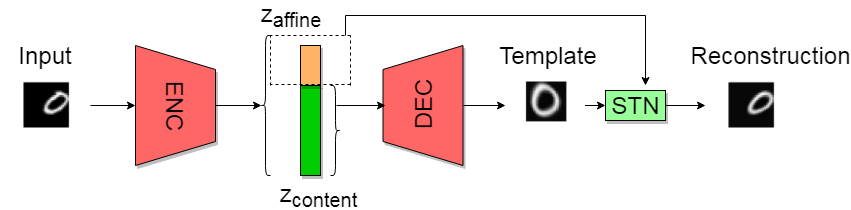

The diagram above was exported from draw.io. Its source (the exported page's mxGraphModel, read from the mxfile embedded in the PNG):
<mxGraphModel dx="1394" dy="747" grid="1" gridSize="10" guides="1" tooltips="1" connect="1" arrows="1" fold="1" page="1" pageScale="1" pageWidth="850" pageHeight="1100" background="none" math="0" shadow="0">
  <root>
    <mxCell id="0" />
    <mxCell id="1" parent="0" />
    <mxCell id="bFLbXXXs5y_t9_yiEa1A-1" value="&lt;font style=&quot;font-size: 24px&quot;&gt;ENC&lt;/font&gt;" style="shape=trapezoid;perimeter=trapezoidPerimeter;whiteSpace=wrap;html=1;rotation=90;fillColor=#FF6666;shadow=1;" parent="1" vertex="1">
      <mxGeometry x="150" y="360" width="120" height="80" as="geometry" />
    </mxCell>
    <mxCell id="bFLbXXXs5y_t9_yiEa1A-2" value="&lt;font style=&quot;font-size: 24px&quot;&gt;DEC&lt;/font&gt;" style="shape=trapezoid;perimeter=trapezoidPerimeter;whiteSpace=wrap;html=1;rotation=-90;fillColor=#FF6666;shadow=1;" parent="1" vertex="1">
      <mxGeometry x="397.5" y="360" width="120" height="80" as="geometry" />
    </mxCell>
    <mxCell id="bFLbXXXs5y_t9_yiEa1A-4" value="" style="rounded=0;whiteSpace=wrap;html=1;fillColor=#00CC00;shadow=1;" parent="1" vertex="1">
      <mxGeometry x="335" y="380" width="20" height="90" as="geometry" />
    </mxCell>
    <mxCell id="bFLbXXXs5y_t9_yiEa1A-5" value="" style="rounded=0;whiteSpace=wrap;html=1;fillColor=#FFB366;shadow=1;" parent="1" vertex="1">
      <mxGeometry x="335" y="340" width="20" height="40" as="geometry" />
    </mxCell>
    <mxCell id="bFLbXXXs5y_t9_yiEa1A-12" value="" style="shape=curlyBracket;whiteSpace=wrap;html=1;rounded=1;rotation=180;" parent="1" vertex="1">
      <mxGeometry x="365" y="380" width="10" height="90" as="geometry" />
    </mxCell>
    <mxCell id="bFLbXXXs5y_t9_yiEa1A-21" value="" style="endArrow=none;dashed=1;html=1;" parent="1" edge="1">
      <mxGeometry width="50" height="50" relative="1" as="geometry">
        <mxPoint x="305" y="380" as="sourcePoint" />
        <mxPoint x="305" y="330" as="targetPoint" />
      </mxGeometry>
    </mxCell>
    <mxCell id="bFLbXXXs5y_t9_yiEa1A-22" value="" style="endArrow=none;dashed=1;html=1;" parent="1" edge="1">
      <mxGeometry width="50" height="50" relative="1" as="geometry">
        <mxPoint x="385" y="330" as="sourcePoint" />
        <mxPoint x="305" y="330" as="targetPoint" />
      </mxGeometry>
    </mxCell>
    <mxCell id="bFLbXXXs5y_t9_yiEa1A-23" value="" style="endArrow=none;dashed=1;html=1;" parent="1" edge="1">
      <mxGeometry width="50" height="50" relative="1" as="geometry">
        <mxPoint x="385" y="379" as="sourcePoint" />
        <mxPoint x="305" y="379" as="targetPoint" />
      </mxGeometry>
    </mxCell>
    <mxCell id="bFLbXXXs5y_t9_yiEa1A-24" value="" style="endArrow=none;dashed=1;html=1;" parent="1" edge="1">
      <mxGeometry width="50" height="50" relative="1" as="geometry">
        <mxPoint x="385" y="380" as="sourcePoint" />
        <mxPoint x="385" y="330" as="targetPoint" />
      </mxGeometry>
    </mxCell>
    <mxCell id="bFLbXXXs5y_t9_yiEa1A-28" value="&lt;font style=&quot;font-size: 24px&quot;&gt;STN&lt;/font&gt;" style="rounded=0;whiteSpace=wrap;html=1;shadow=1;fillColor=#99FF99;" parent="1" vertex="1">
      <mxGeometry x="640" y="385" width="60" height="30" as="geometry" />
    </mxCell>
    <mxCell id="bFLbXXXs5y_t9_yiEa1A-30" value="" style="endArrow=classic;html=1;entryX=0.1;entryY=0.5;entryDx=0;entryDy=0;entryPerimeter=0;" parent="1" target="bFLbXXXs5y_t9_yiEa1A-31" edge="1">
      <mxGeometry width="50" height="50" relative="1" as="geometry">
        <mxPoint x="250" y="400" as="sourcePoint" />
        <mxPoint x="225" y="490" as="targetPoint" />
      </mxGeometry>
    </mxCell>
    <mxCell id="bFLbXXXs5y_t9_yiEa1A-31" value="" style="shape=curlyBracket;whiteSpace=wrap;html=1;rounded=1;rotation=0;" parent="1" vertex="1">
      <mxGeometry x="295" y="330" width="10" height="140" as="geometry" />
    </mxCell>
    <mxCell id="bFLbXXXs5y_t9_yiEa1A-32" value="" style="endArrow=classic;html=1;" parent="1" edge="1">
      <mxGeometry width="50" height="50" relative="1" as="geometry">
        <mxPoint x="371" y="400" as="sourcePoint" />
        <mxPoint x="420" y="400" as="targetPoint" />
      </mxGeometry>
    </mxCell>
    <mxCell id="bFLbXXXs5y_t9_yiEa1A-34" value="" style="endArrow=classic;html=1;exitX=0.5;exitY=1;exitDx=0;exitDy=0;" parent="1" source="bFLbXXXs5y_t9_yiEa1A-2" edge="1">
      <mxGeometry width="50" height="50" relative="1" as="geometry">
        <mxPoint x="245" y="410" as="sourcePoint" />
        <mxPoint x="540" y="400" as="targetPoint" />
        <Array as="points" />
      </mxGeometry>
    </mxCell>
    <mxCell id="bFLbXXXs5y_t9_yiEa1A-44" value="" style="endArrow=classic;html=1;exitX=0.857;exitY=0.444;exitDx=0;exitDy=0;exitPerimeter=0;" parent="1" edge="1">
      <mxGeometry width="50" height="50" relative="1" as="geometry">
        <mxPoint x="600" y="400" as="sourcePoint" />
        <mxPoint x="640" y="400" as="targetPoint" />
        <Array as="points" />
      </mxGeometry>
    </mxCell>
    <mxCell id="bFLbXXXs5y_t9_yiEa1A-45" value="" style="endArrow=classic;html=1;exitX=1;exitY=0.5;exitDx=0;exitDy=0;" parent="1" source="bFLbXXXs5y_t9_yiEa1A-28" edge="1">
      <mxGeometry width="50" height="50" relative="1" as="geometry">
        <mxPoint x="636" y="410" as="sourcePoint" />
        <mxPoint x="740" y="400" as="targetPoint" />
        <Array as="points" />
      </mxGeometry>
    </mxCell>
    <mxCell id="bFLbXXXs5y_t9_yiEa1A-48" value="&lt;font style=&quot;font-size: 24px&quot;&gt;z&lt;sub&gt;affine&lt;/sub&gt;&lt;/font&gt;" style="text;html=1;strokeColor=none;fillColor=none;align=center;verticalAlign=middle;whiteSpace=wrap;rounded=0;" parent="1" vertex="1">
      <mxGeometry x="305" y="300" width="40" height="20" as="geometry" />
    </mxCell>
    <mxCell id="bFLbXXXs5y_t9_yiEa1A-49" value="&lt;font style=&quot;font-size: 24px&quot;&gt;z&lt;sub&gt;content&lt;/sub&gt;&lt;/font&gt;" style="text;html=1;strokeColor=none;fillColor=none;align=center;verticalAlign=middle;whiteSpace=wrap;rounded=0;" parent="1" vertex="1">
      <mxGeometry x="325" y="480" width="55" height="20" as="geometry" />
    </mxCell>
    <mxCell id="ore9tDAA-JSjx2O9Zgox-2" value="" style="endArrow=classic;html=1;entryX=0.5;entryY=1;entryDx=0;entryDy=0;" edge="1" parent="1" source="ore9tDAA-JSjx2O9Zgox-17" target="bFLbXXXs5y_t9_yiEa1A-1">
      <mxGeometry width="50" height="50" relative="1" as="geometry">
        <mxPoint x="120" y="400" as="sourcePoint" />
        <mxPoint x="306" y="410" as="targetPoint" />
      </mxGeometry>
    </mxCell>
    <mxCell id="ore9tDAA-JSjx2O9Zgox-17" value="" style="shape=image;verticalLabelPosition=bottom;labelBackgroundColor=#ffffff;verticalAlign=top;aspect=fixed;imageAspect=0;image=data:image/png,(base64 omitted: 3224 chars);" vertex="1" parent="1">
      <mxGeometry x="35" y="370" width="90" height="60" as="geometry" />
    </mxCell>
    <mxCell id="ore9tDAA-JSjx2O9Zgox-18" value="" style="shape=image;verticalLabelPosition=bottom;labelBackgroundColor=#ffffff;verticalAlign=top;aspect=fixed;imageAspect=0;image=data:image/png,(base64 omitted: 3528 chars);" vertex="1" parent="1">
      <mxGeometry x="740" y="370" width="90" height="60" as="geometry" />
    </mxCell>
    <mxCell id="ore9tDAA-JSjx2O9Zgox-19" value="" style="shape=image;verticalLabelPosition=bottom;labelBackgroundColor=#ffffff;verticalAlign=top;aspect=fixed;imageAspect=0;image=data:image/png,(base64 omitted: 5328 chars);" vertex="1" parent="1">
      <mxGeometry x="540" y="370" width="80" height="53" as="geometry" />
    </mxCell>
    <mxCell id="ore9tDAA-JSjx2O9Zgox-20" value="&lt;font style=&quot;font-size: 24px&quot;&gt;Input&lt;/font&gt;" style="text;html=1;strokeColor=none;fillColor=none;align=center;verticalAlign=middle;whiteSpace=wrap;rounded=0;shadow=1;" vertex="1" parent="1">
      <mxGeometry x="60" y="340" width="40" height="20" as="geometry" />
    </mxCell>
    <mxCell id="ore9tDAA-JSjx2O9Zgox-21" value="&lt;font style=&quot;font-size: 24px&quot;&gt;Template&lt;/font&gt;" style="text;html=1;strokeColor=none;fillColor=none;align=center;verticalAlign=middle;whiteSpace=wrap;rounded=0;shadow=1;" vertex="1" parent="1">
      <mxGeometry x="555" y="340" width="55" height="20" as="geometry" />
    </mxCell>
    <mxCell id="ore9tDAA-JSjx2O9Zgox-22" value="&lt;font style=&quot;font-size: 24px&quot;&gt;Reconstruction&lt;/font&gt;" style="text;html=1;strokeColor=none;fillColor=none;align=center;verticalAlign=middle;whiteSpace=wrap;rounded=0;shadow=1;" vertex="1" parent="1">
      <mxGeometry x="740" y="340" width="130" height="20" as="geometry" />
    </mxCell>
    <mxCell id="ore9tDAA-JSjx2O9Zgox-28" value="" style="endArrow=none;html=1;" edge="1" parent="1">
      <mxGeometry width="50" height="50" relative="1" as="geometry">
        <mxPoint x="380" y="330" as="sourcePoint" />
        <mxPoint x="380" y="310" as="targetPoint" />
      </mxGeometry>
    </mxCell>
    <mxCell id="ore9tDAA-JSjx2O9Zgox-29" value="" style="endArrow=none;html=1;" edge="1" parent="1">
      <mxGeometry width="50" height="50" relative="1" as="geometry">
        <mxPoint x="380" y="310" as="sourcePoint" />
        <mxPoint x="680" y="310" as="targetPoint" />
      </mxGeometry>
    </mxCell>
    <mxCell id="ore9tDAA-JSjx2O9Zgox-30" value="" style="endArrow=classic;html=1;" edge="1" parent="1">
      <mxGeometry width="50" height="50" relative="1" as="geometry">
        <mxPoint x="680" y="310" as="sourcePoint" />
        <mxPoint x="680" y="380" as="targetPoint" />
      </mxGeometry>
    </mxCell>
  </root>
</mxGraphModel>